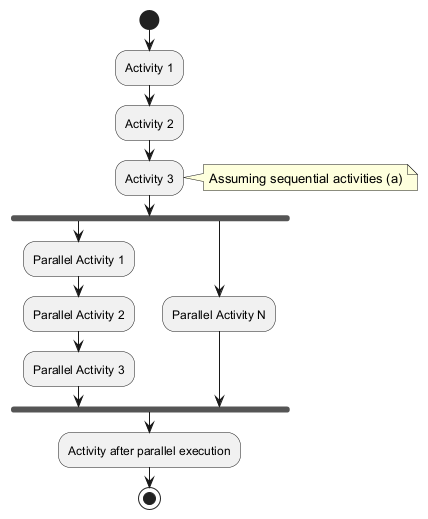

The diagram above was rendered by PlantUML. Its source (embedded in the PNG):
@startuml
start
:Activity 1;
:Activity 2;
:Activity 3;
note right: Assuming sequential activities (a)
fork
    :Parallel Activity 1;
    :Parallel Activity 2;
    :Parallel Activity 3;
fork again
    :Parallel Activity N;
end fork
:Activity after parallel execution;
stop
@enduml